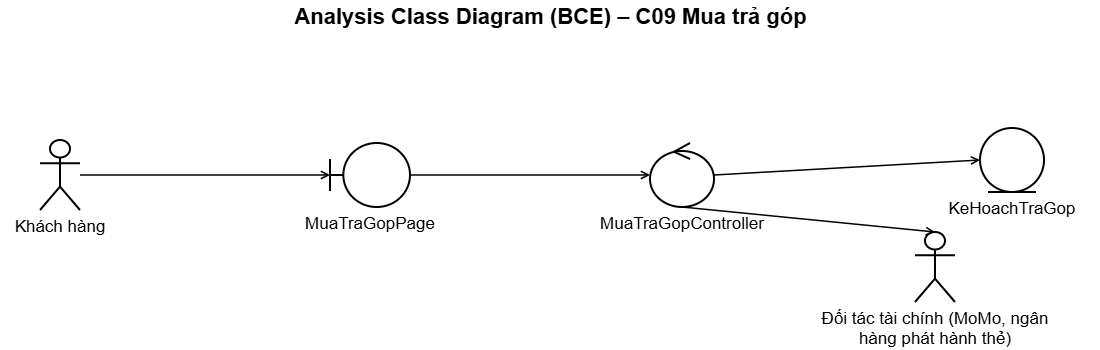

The diagram above was exported from draw.io. Its source (the exported page's mxGraphModel, read from the mxfile embedded in the PNG):
<mxGraphModel dx="1360" dy="778" grid="0" gridSize="10" guides="1" tooltips="1" connect="1" arrows="1" fold="1" page="1" pageScale="1" pageWidth="1140" pageHeight="395" math="0" shadow="0">
  <root>
    <mxCell id="0" />
    <mxCell id="1" parent="0" />
    <mxCell id="c3" parent="1" style="text;html=1;align=center;verticalAlign=middle;fontSize=22;fontStyle=1;fontFamily=Helvetica" value="Analysis Class Diagram (BCE) – C09 Mua trả góp" vertex="1">
      <mxGeometry height="34" width="1100" as="geometry" />
    </mxCell>
    <mxCell id="c4" parent="1" style="shape=umlActor;verticalLabelPosition=bottom;verticalAlign=top;html=1;outlineConnect=0;whiteSpace=wrap;strokeWidth=2;fontSize=17;fontFamily=Helvetica;labelWidth=260;labelPosition=center;align=center;" value="Khách hàng" vertex="1">
      <mxGeometry height="70" width="40" x="40" y="140" as="geometry" />
    </mxCell>
    <mxCell id="c5" parent="1" style="shape=umlBoundary;verticalLabelPosition=bottom;verticalAlign=top;html=1;outlineConnect=0;whiteSpace=wrap;strokeWidth=2;fontSize=17;fontFamily=Helvetica;labelWidth=260;labelPosition=center;align=center;" value="MuaTraGopPage" vertex="1">
      <mxGeometry height="64" width="80" x="330" y="143" as="geometry" />
    </mxCell>
    <mxCell id="c6" parent="1" style="shape=umlControl;verticalLabelPosition=bottom;verticalAlign=top;html=1;outlineConnect=0;whiteSpace=wrap;strokeWidth=2;fontSize=17;fontFamily=Helvetica;labelWidth=260;labelPosition=center;align=center;" value="MuaTraGopController" vertex="1">
      <mxGeometry height="64" width="64" x="650" y="143" as="geometry" />
    </mxCell>
    <mxCell id="c7" edge="1" parent="1" source="c4" style="html=1;endArrow=open;endFill=0;strokeWidth=1.5;exitX=1;exitY=0.5;entryX=0;entryY=0.5" target="c5" value="">
      <mxGeometry relative="1" as="geometry" />
    </mxCell>
    <mxCell id="c8" edge="1" parent="1" source="c5" style="html=1;endArrow=open;endFill=0;strokeWidth=1.5;exitX=1;exitY=0.5;entryX=0;entryY=0.5" target="c6" value="">
      <mxGeometry relative="1" as="geometry" />
    </mxCell>
    <mxCell id="c9" parent="1" style="shape=umlEntity;verticalLabelPosition=bottom;verticalAlign=top;html=1;outlineConnect=0;whiteSpace=wrap;strokeWidth=2;fontSize=17;fontFamily=Helvetica;labelWidth=260;labelPosition=center;align=center;" value="KeHoachTraGop" vertex="1">
      <mxGeometry height="64" width="64" x="980" y="128" as="geometry" />
    </mxCell>
    <mxCell id="c10" edge="1" parent="1" source="c6" style="html=1;endArrow=open;endFill=0;strokeWidth=1.5;exitX=1;exitY=0.5;entryX=0;entryY=0.5" target="c9" value="">
      <mxGeometry relative="1" as="geometry" />
    </mxCell>
    <mxCell id="c11" parent="1" style="shape=umlActor;verticalLabelPosition=bottom;verticalAlign=top;html=1;outlineConnect=0;whiteSpace=wrap;strokeWidth=2;fontSize=17;fontFamily=Helvetica;labelWidth=260;labelPosition=center;align=center;" value="Đối tác tài chính (MoMo, ngân hàng phát hành thẻ)" vertex="1">
      <mxGeometry height="70" width="40" x="915" y="232" as="geometry" />
    </mxCell>
    <mxCell id="c12" edge="1" parent="1" source="c6" style="html=1;endArrow=open;endFill=0;strokeWidth=1.5;exitX=0.5;exitY=1;entryX=0.5;entryY=0" target="c11" value="">
      <mxGeometry relative="1" as="geometry" />
    </mxCell>
  </root>
</mxGraphModel>